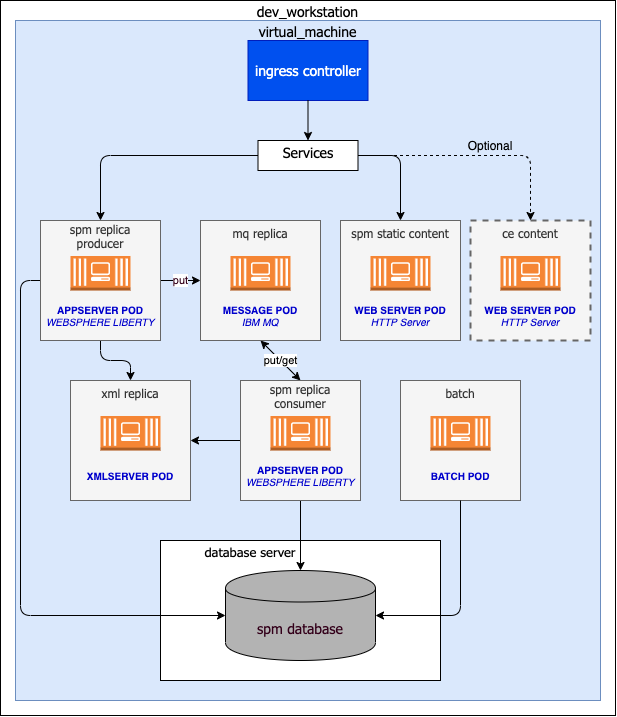

The diagram above was exported from draw.io. Its source (the exported page's mxGraphModel, read from the mxfile embedded in the PNG):
<mxGraphModel dx="910" dy="627" grid="1" gridSize="10" guides="1" tooltips="1" connect="1" arrows="1" fold="1" page="1" pageScale="1" pageWidth="827" pageHeight="1169" math="0" shadow="0">
  <root>
    <mxCell id="O-wrwFnJlg0WGSVcCh3B-0" />
    <mxCell id="O-wrwFnJlg0WGSVcCh3B-1" parent="O-wrwFnJlg0WGSVcCh3B-0" />
    <mxCell id="O-wrwFnJlg0WGSVcCh3B-3" value="dev_workstation" style="rounded=0;whiteSpace=wrap;html=1;fontFamily=Tahoma;fontSize=14;labelPosition=center;verticalLabelPosition=top;align=center;verticalAlign=bottom;spacing=-20;" parent="O-wrwFnJlg0WGSVcCh3B-1" vertex="1">
      <mxGeometry x="140" y="210" width="615" height="715" as="geometry" />
    </mxCell>
    <mxCell id="O-wrwFnJlg0WGSVcCh3B-4" value="virtual_machine" style="rounded=0;whiteSpace=wrap;html=1;fontFamily=Tahoma;fontSize=14;labelPosition=center;verticalLabelPosition=top;align=center;verticalAlign=bottom;spacing=-20;fillColor=#dae8fc;strokeColor=#6c8ebf;" parent="O-wrwFnJlg0WGSVcCh3B-1" vertex="1">
      <mxGeometry x="155" y="230" width="585" height="680" as="geometry" />
    </mxCell>
    <mxCell id="O-wrwFnJlg0WGSVcCh3B-5" value="database server" style="rounded=0;whiteSpace=wrap;html=1;fontFamily=Tahoma;fontSize=13;labelPosition=center;verticalLabelPosition=top;align=center;verticalAlign=bottom;spacing=-20;spacingLeft=-100;" parent="O-wrwFnJlg0WGSVcCh3B-1" vertex="1">
      <mxGeometry x="300" y="750" width="280" height="140" as="geometry" />
    </mxCell>
    <mxCell id="O-wrwFnJlg0WGSVcCh3B-15" value="batch" style="rounded=0;whiteSpace=wrap;html=1;fillColor=#f5f5f5;strokeColor=#666666;fontColor=#333333;labelPosition=center;verticalLabelPosition=top;align=center;verticalAlign=bottom;spacing=-20;fontFamily=Tahoma;" parent="O-wrwFnJlg0WGSVcCh3B-1" vertex="1">
      <mxGeometry x="540" y="590" width="120" height="120" as="geometry" />
    </mxCell>
    <mxCell id="O-wrwFnJlg0WGSVcCh3B-16" value="" style="outlineConnect=0;dashed=0;verticalLabelPosition=bottom;verticalAlign=top;align=center;html=1;shape=mxgraph.aws3.ec2_compute_container_3;fillColor=#F58534;gradientColor=none;" parent="O-wrwFnJlg0WGSVcCh3B-1" vertex="1">
      <mxGeometry x="570" y="625.5" width="60" height="34.5" as="geometry" />
    </mxCell>
    <mxCell id="O-wrwFnJlg0WGSVcCh3B-17" value="BATCH POD" style="text;html=1;strokeColor=none;fillColor=none;align=center;verticalAlign=middle;whiteSpace=wrap;rounded=0;fontColor=#0000CC;fontStyle=1;fontSize=10;" parent="O-wrwFnJlg0WGSVcCh3B-1" vertex="1">
      <mxGeometry x="540" y="670" width="120" height="30" as="geometry" />
    </mxCell>
    <mxCell id="O-wrwFnJlg0WGSVcCh3B-18" value="&lt;br&gt;spm static content" style="rounded=0;whiteSpace=wrap;html=1;fillColor=#f5f5f5;strokeColor=#666666;fontColor=#333333;labelPosition=center;verticalLabelPosition=top;align=center;verticalAlign=bottom;spacing=-20;fontFamily=Tahoma;fontStyle=0" parent="O-wrwFnJlg0WGSVcCh3B-1" vertex="1">
      <mxGeometry x="480" y="430" width="120" height="120" as="geometry" />
    </mxCell>
    <mxCell id="O-wrwFnJlg0WGSVcCh3B-19" value="" style="outlineConnect=0;dashed=0;verticalLabelPosition=bottom;verticalAlign=top;align=center;html=1;shape=mxgraph.aws3.ec2_compute_container_3;fillColor=#F58534;gradientColor=none;" parent="O-wrwFnJlg0WGSVcCh3B-1" vertex="1">
      <mxGeometry x="510" y="465.5" width="60" height="34.5" as="geometry" />
    </mxCell>
    <mxCell id="O-wrwFnJlg0WGSVcCh3B-20" value="WEB SERVER POD&lt;br style=&quot;font-size: 10px&quot;&gt;&lt;span style=&quot;font-weight: normal&quot;&gt;&lt;i&gt;HTTP Server&lt;/i&gt;&lt;/span&gt;" style="text;html=1;strokeColor=none;fillColor=none;align=center;verticalAlign=middle;whiteSpace=wrap;rounded=0;fontColor=#0000CC;fontStyle=1;fontSize=10;" parent="O-wrwFnJlg0WGSVcCh3B-1" vertex="1">
      <mxGeometry x="480" y="510" width="120" height="30" as="geometry" />
    </mxCell>
    <mxCell id="O-wrwFnJlg0WGSVcCh3B-21" value="" style="endArrow=classic;html=1;fontFamily=Tahoma;fontSize=14;fontColor=#0000CC;exitX=0;exitY=0.5;exitDx=0;exitDy=0;entryX=0;entryY=0.5;entryDx=0;entryDy=0;" parent="O-wrwFnJlg0WGSVcCh3B-1" source="O-wrwFnJlg0WGSVcCh3B-6" target="O-wrwFnJlg0WGSVcCh3B-32" edge="1">
      <mxGeometry width="50" height="50" relative="1" as="geometry">
        <mxPoint x="60" y="1020" as="sourcePoint" />
        <mxPoint x="110" y="970" as="targetPoint" />
        <Array as="points">
          <mxPoint x="160" y="490" />
          <mxPoint x="160" y="825" />
        </Array>
      </mxGeometry>
    </mxCell>
    <mxCell id="O-wrwFnJlg0WGSVcCh3B-22" value="" style="endArrow=classic;html=1;fontFamily=Tahoma;fontSize=14;fontColor=#0000CC;exitX=0.5;exitY=1;exitDx=0;exitDy=0;entryX=1;entryY=0.5;entryDx=0;entryDy=0;" parent="O-wrwFnJlg0WGSVcCh3B-1" source="O-wrwFnJlg0WGSVcCh3B-15" target="O-wrwFnJlg0WGSVcCh3B-32" edge="1">
      <mxGeometry width="50" height="50" relative="1" as="geometry">
        <mxPoint x="530" y="860" as="sourcePoint" />
        <mxPoint x="580" y="810" as="targetPoint" />
        <Array as="points">
          <mxPoint x="600" y="825" />
        </Array>
      </mxGeometry>
    </mxCell>
    <mxCell id="O-wrwFnJlg0WGSVcCh3B-23" value="" style="endArrow=classic;html=1;fontFamily=Tahoma;fontSize=14;fontColor=#0000CC;entryX=0.5;entryY=0;entryDx=0;entryDy=0;exitX=0.5;exitY=1;exitDx=0;exitDy=0;" parent="O-wrwFnJlg0WGSVcCh3B-1" source="O-wrwFnJlg0WGSVcCh3B-6" target="O-wrwFnJlg0WGSVcCh3B-12" edge="1">
      <mxGeometry width="50" height="50" relative="1" as="geometry">
        <mxPoint x="60" y="910" as="sourcePoint" />
        <mxPoint x="110" y="860" as="targetPoint" />
        <Array as="points">
          <mxPoint x="240" y="570" />
          <mxPoint x="270" y="570" />
        </Array>
      </mxGeometry>
    </mxCell>
    <mxCell id="O-wrwFnJlg0WGSVcCh3B-24" value="put" style="endArrow=classic;html=1;fontFamily=Helvetica;fontSize=11;fontColor=#33001A;exitX=1;exitY=0.5;exitDx=0;exitDy=0;entryX=0;entryY=0.5;entryDx=0;entryDy=0;" parent="O-wrwFnJlg0WGSVcCh3B-1" source="O-wrwFnJlg0WGSVcCh3B-6" target="O-wrwFnJlg0WGSVcCh3B-9" edge="1">
      <mxGeometry width="50" height="50" relative="1" as="geometry">
        <mxPoint y="910" as="sourcePoint" />
        <mxPoint x="50" y="860" as="targetPoint" />
      </mxGeometry>
    </mxCell>
    <mxCell id="O-wrwFnJlg0WGSVcCh3B-25" value="ingress controller" style="rounded=0;whiteSpace=wrap;html=1;fontFamily=Tahoma;fontSize=14;labelBorderColor=none;fillColor=#0050ef;strokeColor=#001DBC;fontColor=#ffffff;" parent="O-wrwFnJlg0WGSVcCh3B-1" vertex="1">
      <mxGeometry x="387.5" y="250" width="120" height="60" as="geometry" />
    </mxCell>
    <mxCell id="O-wrwFnJlg0WGSVcCh3B-26" value="" style="endArrow=classic;html=1;fontFamily=Tahoma;fontSize=14;fontColor=#33001A;exitX=0.5;exitY=1;exitDx=0;exitDy=0;entryX=0.5;entryY=0;entryDx=0;entryDy=0;" parent="O-wrwFnJlg0WGSVcCh3B-1" source="O-wrwFnJlg0WGSVcCh3B-25" target="O-wrwFnJlg0WGSVcCh3B-29" edge="1">
      <mxGeometry width="50" height="50" relative="1" as="geometry">
        <mxPoint x="210" y="330" as="sourcePoint" />
        <mxPoint x="260" y="280" as="targetPoint" />
      </mxGeometry>
    </mxCell>
    <mxCell id="O-wrwFnJlg0WGSVcCh3B-27" value="" style="endArrow=classic;html=1;fontFamily=Tahoma;fontSize=14;fontColor=#33001A;exitX=0;exitY=0.5;exitDx=0;exitDy=0;entryX=0.5;entryY=0;entryDx=0;entryDy=0;" parent="O-wrwFnJlg0WGSVcCh3B-1" source="O-wrwFnJlg0WGSVcCh3B-29" target="O-wrwFnJlg0WGSVcCh3B-6" edge="1">
      <mxGeometry width="50" height="50" relative="1" as="geometry">
        <mxPoint x="340" y="350" as="sourcePoint" />
        <mxPoint x="200" y="355" as="targetPoint" />
        <Array as="points">
          <mxPoint x="240" y="365" />
        </Array>
      </mxGeometry>
    </mxCell>
    <mxCell id="O-wrwFnJlg0WGSVcCh3B-31" value="" style="endArrow=classic;html=1;fontFamily=Tahoma;fontSize=14;fontColor=#33001A;exitX=1;exitY=0.5;exitDx=0;exitDy=0;entryX=0.5;entryY=0;entryDx=0;entryDy=0;" parent="O-wrwFnJlg0WGSVcCh3B-1" source="O-wrwFnJlg0WGSVcCh3B-29" target="O-wrwFnJlg0WGSVcCh3B-18" edge="1">
      <mxGeometry width="50" height="50" relative="1" as="geometry">
        <mxPoint x="610" y="340" as="sourcePoint" />
        <mxPoint x="570" y="355" as="targetPoint" />
        <Array as="points">
          <mxPoint x="540" y="365" />
        </Array>
      </mxGeometry>
    </mxCell>
    <mxCell id="O-wrwFnJlg0WGSVcCh3B-32" value="&lt;font color=&quot;#33001a&quot; style=&quot;font-size: 14px;&quot;&gt;spm database&lt;/font&gt;" style="shape=cylinder;whiteSpace=wrap;html=1;boundedLbl=1;backgroundOutline=1;fontSize=14;fontColor=#0000CC;fillColor=#B3B3B3;fontFamily=Tahoma;" parent="O-wrwFnJlg0WGSVcCh3B-1" vertex="1">
      <mxGeometry x="365" y="780" width="150" height="90" as="geometry" />
    </mxCell>
    <mxCell id="O-wrwFnJlg0WGSVcCh3B-36" value="put/get" style="endArrow=classic;startArrow=classic;html=1;entryX=0.5;entryY=1;entryDx=0;entryDy=0;exitX=0.5;exitY=0;exitDx=0;exitDy=0;" parent="O-wrwFnJlg0WGSVcCh3B-1" source="O-wrwFnJlg0WGSVcCh3B-33" target="O-wrwFnJlg0WGSVcCh3B-9" edge="1">
      <mxGeometry width="50" height="50" relative="1" as="geometry">
        <mxPoint x="50" y="680" as="sourcePoint" />
        <mxPoint x="100" y="630" as="targetPoint" />
      </mxGeometry>
    </mxCell>
    <mxCell id="O-wrwFnJlg0WGSVcCh3B-38" value="" style="endArrow=classic;html=1;exitX=0.5;exitY=1;exitDx=0;exitDy=0;entryX=0.5;entryY=0;entryDx=0;entryDy=0;" parent="O-wrwFnJlg0WGSVcCh3B-1" source="O-wrwFnJlg0WGSVcCh3B-33" target="O-wrwFnJlg0WGSVcCh3B-32" edge="1">
      <mxGeometry width="50" height="50" relative="1" as="geometry">
        <mxPoint x="50" y="830" as="sourcePoint" />
        <mxPoint x="100" y="780" as="targetPoint" />
      </mxGeometry>
    </mxCell>
    <mxCell id="VzhYWfvtXPtkHJZHDtbU-0" value="" style="endArrow=classic;html=1;fontFamily=Helvetica;fontSize=11;fontColor=#33001A;exitX=0;exitY=0.5;exitDx=0;exitDy=0;entryX=1;entryY=0.5;entryDx=0;entryDy=0;" parent="O-wrwFnJlg0WGSVcCh3B-1" source="O-wrwFnJlg0WGSVcCh3B-33" target="O-wrwFnJlg0WGSVcCh3B-12" edge="1">
      <mxGeometry width="50" height="50" relative="1" as="geometry">
        <mxPoint x="120" y="1000" as="sourcePoint" />
        <mxPoint x="170" y="950" as="targetPoint" />
      </mxGeometry>
    </mxCell>
    <mxCell id="O-wrwFnJlg0WGSVcCh3B-29" value="Services" style="rounded=0;whiteSpace=wrap;html=1;fontFamily=Tahoma;fontSize=14;labelPosition=center;verticalLabelPosition=bottom;align=center;verticalAlign=top;spacing=-30;spacingLeft=0;" parent="O-wrwFnJlg0WGSVcCh3B-1" vertex="1">
      <mxGeometry x="397.5" y="350" width="100" height="30" as="geometry" />
    </mxCell>
    <mxCell id="VJQAJLKr6DH7hD9TpinA-5" value="" style="group" vertex="1" connectable="0" parent="O-wrwFnJlg0WGSVcCh3B-1">
      <mxGeometry x="180" y="430" width="120" height="120" as="geometry" />
    </mxCell>
    <mxCell id="O-wrwFnJlg0WGSVcCh3B-6" value="spm replica&lt;br&gt;producer" style="rounded=0;whiteSpace=wrap;html=1;fillColor=#f5f5f5;strokeColor=#666666;fontColor=#333333;labelPosition=center;verticalLabelPosition=top;align=center;verticalAlign=bottom;spacing=-30;fontFamily=Tahoma;" parent="VJQAJLKr6DH7hD9TpinA-5" vertex="1">
      <mxGeometry width="120" height="120" as="geometry" />
    </mxCell>
    <mxCell id="O-wrwFnJlg0WGSVcCh3B-7" value="" style="outlineConnect=0;dashed=0;verticalLabelPosition=bottom;verticalAlign=top;align=center;html=1;shape=mxgraph.aws3.ec2_compute_container_3;fillColor=#F58534;gradientColor=none;" parent="VJQAJLKr6DH7hD9TpinA-5" vertex="1">
      <mxGeometry x="30" y="35.5" width="60" height="34.5" as="geometry" />
    </mxCell>
    <mxCell id="O-wrwFnJlg0WGSVcCh3B-8" value="APPSERVER POD&lt;br style=&quot;font-size: 10px&quot;&gt;&lt;span style=&quot;font-weight: normal&quot;&gt;&lt;i&gt;WEBSPHERE LIBERTY&lt;/i&gt;&lt;/span&gt;" style="text;html=1;strokeColor=none;fillColor=none;align=center;verticalAlign=middle;whiteSpace=wrap;rounded=0;fontColor=#0000CC;fontStyle=1;fontSize=10;" parent="VJQAJLKr6DH7hD9TpinA-5" vertex="1">
      <mxGeometry y="80" width="120" height="30" as="geometry" />
    </mxCell>
    <mxCell id="VJQAJLKr6DH7hD9TpinA-7" value="" style="group" vertex="1" connectable="0" parent="O-wrwFnJlg0WGSVcCh3B-1">
      <mxGeometry x="340" y="430" width="120" height="120" as="geometry" />
    </mxCell>
    <mxCell id="O-wrwFnJlg0WGSVcCh3B-9" value="mq replica" style="rounded=0;whiteSpace=wrap;html=1;fillColor=#f5f5f5;strokeColor=#666666;fontColor=#333333;labelPosition=center;verticalLabelPosition=top;align=center;verticalAlign=bottom;spacing=-20;fontFamily=Tahoma;" parent="VJQAJLKr6DH7hD9TpinA-7" vertex="1">
      <mxGeometry width="120" height="120" as="geometry" />
    </mxCell>
    <mxCell id="O-wrwFnJlg0WGSVcCh3B-10" value="" style="outlineConnect=0;dashed=0;verticalLabelPosition=bottom;verticalAlign=top;align=center;html=1;shape=mxgraph.aws3.ec2_compute_container_3;fillColor=#F58534;gradientColor=none;" parent="VJQAJLKr6DH7hD9TpinA-7" vertex="1">
      <mxGeometry x="30" y="35.5" width="60" height="34.5" as="geometry" />
    </mxCell>
    <mxCell id="O-wrwFnJlg0WGSVcCh3B-11" value="MESSAGE POD&lt;br style=&quot;font-size: 10px&quot;&gt;&lt;span style=&quot;font-weight: 400&quot;&gt;&lt;i&gt;IBM MQ&lt;/i&gt;&lt;/span&gt;" style="text;html=1;strokeColor=none;fillColor=none;align=center;verticalAlign=middle;whiteSpace=wrap;rounded=0;fontColor=#0000CC;fontStyle=1;fontSize=10;" parent="VJQAJLKr6DH7hD9TpinA-7" vertex="1">
      <mxGeometry y="80" width="120" height="30" as="geometry" />
    </mxCell>
    <mxCell id="VJQAJLKr6DH7hD9TpinA-8" value="" style="group" vertex="1" connectable="0" parent="O-wrwFnJlg0WGSVcCh3B-1">
      <mxGeometry x="380" y="590" width="120" height="120" as="geometry" />
    </mxCell>
    <mxCell id="O-wrwFnJlg0WGSVcCh3B-33" value="spm replica&lt;br&gt;consumer" style="rounded=0;whiteSpace=wrap;html=1;fillColor=#f5f5f5;strokeColor=#666666;fontColor=#333333;labelPosition=center;verticalLabelPosition=top;align=center;verticalAlign=bottom;spacing=-30;fontFamily=Tahoma;" parent="VJQAJLKr6DH7hD9TpinA-8" vertex="1">
      <mxGeometry width="120" height="120" as="geometry" />
    </mxCell>
    <mxCell id="O-wrwFnJlg0WGSVcCh3B-34" value="" style="outlineConnect=0;dashed=0;verticalLabelPosition=bottom;verticalAlign=top;align=center;html=1;shape=mxgraph.aws3.ec2_compute_container_3;fillColor=#F58534;gradientColor=none;" parent="VJQAJLKr6DH7hD9TpinA-8" vertex="1">
      <mxGeometry x="30" y="35.5" width="60" height="34.5" as="geometry" />
    </mxCell>
    <mxCell id="O-wrwFnJlg0WGSVcCh3B-35" value="APPSERVER POD&lt;br style=&quot;font-size: 10px&quot;&gt;&lt;span style=&quot;font-weight: normal&quot;&gt;&lt;i&gt;WEBSPHERE LIBERTY&lt;/i&gt;&lt;/span&gt;" style="text;html=1;strokeColor=none;fillColor=none;align=center;verticalAlign=middle;whiteSpace=wrap;rounded=0;fontColor=#0000CC;fontStyle=1;fontSize=10;" parent="VJQAJLKr6DH7hD9TpinA-8" vertex="1">
      <mxGeometry y="80" width="120" height="30" as="geometry" />
    </mxCell>
    <mxCell id="VJQAJLKr6DH7hD9TpinA-9" value="" style="group" vertex="1" connectable="0" parent="O-wrwFnJlg0WGSVcCh3B-1">
      <mxGeometry x="610" y="430" width="120" height="120" as="geometry" />
    </mxCell>
    <mxCell id="VJQAJLKr6DH7hD9TpinA-2" value="ce content" style="rounded=0;whiteSpace=wrap;html=1;fillColor=#f5f5f5;strokeColor=#666666;fontColor=#333333;labelPosition=center;verticalLabelPosition=top;align=center;verticalAlign=bottom;spacing=-20;fontFamily=Tahoma;fontStyle=0;dashed=1;strokeWidth=2;" vertex="1" parent="VJQAJLKr6DH7hD9TpinA-9">
      <mxGeometry width="120" height="120" as="geometry" />
    </mxCell>
    <mxCell id="VJQAJLKr6DH7hD9TpinA-3" value="" style="outlineConnect=0;dashed=0;verticalLabelPosition=bottom;verticalAlign=top;align=center;html=1;shape=mxgraph.aws3.ec2_compute_container_3;fillColor=#F58534;gradientColor=none;" vertex="1" parent="VJQAJLKr6DH7hD9TpinA-9">
      <mxGeometry x="30" y="35.5" width="60" height="34.5" as="geometry" />
    </mxCell>
    <mxCell id="VJQAJLKr6DH7hD9TpinA-4" value="WEB SERVER POD&lt;br style=&quot;font-size: 10px&quot;&gt;&lt;span style=&quot;font-weight: normal&quot;&gt;&lt;i&gt;HTTP Server&lt;/i&gt;&lt;/span&gt;" style="text;html=1;strokeColor=none;fillColor=none;align=center;verticalAlign=middle;whiteSpace=wrap;rounded=0;fontColor=#0000CC;fontStyle=1;fontSize=10;" vertex="1" parent="VJQAJLKr6DH7hD9TpinA-9">
      <mxGeometry y="80" width="120" height="30" as="geometry" />
    </mxCell>
    <mxCell id="VJQAJLKr6DH7hD9TpinA-10" value="" style="endArrow=classic;html=1;exitX=1;exitY=0.5;exitDx=0;exitDy=0;entryX=0.5;entryY=0;entryDx=0;entryDy=0;dashed=1;" edge="1" parent="O-wrwFnJlg0WGSVcCh3B-1" source="O-wrwFnJlg0WGSVcCh3B-29" target="VJQAJLKr6DH7hD9TpinA-2">
      <mxGeometry width="50" height="50" relative="1" as="geometry">
        <mxPoint x="640" y="410" as="sourcePoint" />
        <mxPoint x="690" y="360" as="targetPoint" />
        <Array as="points">
          <mxPoint x="670" y="365" />
        </Array>
      </mxGeometry>
    </mxCell>
    <mxCell id="VJQAJLKr6DH7hD9TpinA-13" value="Optional" style="text;html=1;strokeColor=none;fillColor=none;align=center;verticalAlign=middle;whiteSpace=wrap;rounded=0;dashed=1;" vertex="1" parent="O-wrwFnJlg0WGSVcCh3B-1">
      <mxGeometry x="610" y="345" width="40" height="20" as="geometry" />
    </mxCell>
    <mxCell id="O-wrwFnJlg0WGSVcCh3B-12" value="xml replica" style="rounded=0;whiteSpace=wrap;html=1;fillColor=#f5f5f5;strokeColor=#666666;fontColor=#333333;labelPosition=center;verticalLabelPosition=top;align=center;verticalAlign=bottom;spacing=-20;fontFamily=Tahoma;" parent="O-wrwFnJlg0WGSVcCh3B-1" vertex="1">
      <mxGeometry x="210" y="590" width="120" height="120" as="geometry" />
    </mxCell>
    <mxCell id="O-wrwFnJlg0WGSVcCh3B-13" value="" style="outlineConnect=0;dashed=0;verticalLabelPosition=bottom;verticalAlign=top;align=center;html=1;shape=mxgraph.aws3.ec2_compute_container_3;fillColor=#F58534;gradientColor=none;" parent="O-wrwFnJlg0WGSVcCh3B-1" vertex="1">
      <mxGeometry x="240" y="625.5" width="60" height="34.5" as="geometry" />
    </mxCell>
    <mxCell id="O-wrwFnJlg0WGSVcCh3B-14" value="XMLSERVER POD" style="text;html=1;strokeColor=none;fillColor=none;align=center;verticalAlign=middle;whiteSpace=wrap;rounded=0;fontColor=#0000CC;fontStyle=1;fontSize=10;" parent="O-wrwFnJlg0WGSVcCh3B-1" vertex="1">
      <mxGeometry x="210" y="670" width="120" height="30" as="geometry" />
    </mxCell>
  </root>
</mxGraphModel>